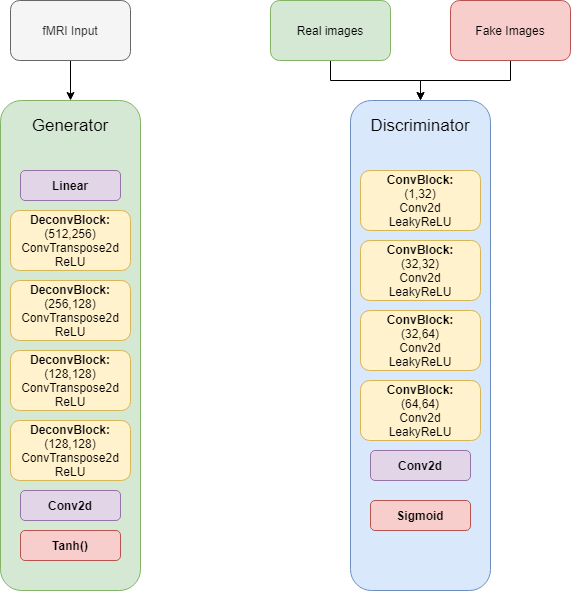

The diagram above was exported from draw.io. Its source (the exported page's mxGraphModel, read from the mxfile embedded in the PNG):
<mxGraphModel dx="1038" dy="1689" grid="1" gridSize="10" guides="1" tooltips="1" connect="1" arrows="1" fold="1" page="1" pageScale="1" pageWidth="850" pageHeight="1100" math="0" shadow="0">
  <root>
    <mxCell id="0" />
    <mxCell id="1" parent="0" />
    <mxCell id="b8FXCiGUGSuZKb4AIwsO-17" value="&lt;font style=&quot;font-size: 17px&quot;&gt;Generator&lt;br&gt;&lt;br&gt;&lt;br&gt;&lt;br&gt;&lt;br&gt;&lt;br&gt;&lt;br&gt;&lt;br&gt;&lt;br&gt;&lt;br&gt;&lt;br&gt;&lt;br&gt;&lt;br&gt;&lt;br&gt;&lt;br&gt;&lt;br&gt;&lt;br&gt;&lt;br&gt;&lt;br&gt;&lt;br&gt;&lt;br&gt;&lt;br&gt;&lt;br&gt;&lt;/font&gt;" style="rounded=1;whiteSpace=wrap;html=1;strokeColor=#82b366;fillColor=#d5e8d4;" parent="1" vertex="1">
      <mxGeometry x="230" y="90" width="140" height="490" as="geometry" />
    </mxCell>
    <mxCell id="b8FXCiGUGSuZKb4AIwsO-9" value="&lt;b&gt;Linear&lt;/b&gt;" style="rounded=1;whiteSpace=wrap;html=1;strokeColor=#9673a6;fillColor=#e1d5e7;" parent="1" vertex="1">
      <mxGeometry x="250" y="160" width="100" height="30" as="geometry" />
    </mxCell>
    <mxCell id="b8FXCiGUGSuZKb4AIwsO-10" value="&lt;b&gt;DeconvBlock:&lt;br&gt;&lt;/b&gt;(512,256)&lt;br&gt;ConvTranspose2d&lt;br&gt;ReLU" style="rounded=1;whiteSpace=wrap;html=1;strokeColor=#d6b656;fillColor=#fff2cc;" parent="1" vertex="1">
      <mxGeometry x="240" y="200" width="120" height="60" as="geometry" />
    </mxCell>
    <mxCell id="b8FXCiGUGSuZKb4AIwsO-11" value="&lt;b&gt;DeconvBlock:&lt;/b&gt;&lt;br&gt;(256,128)&lt;br&gt;ConvTranspose2d&lt;br&gt;ReLU" style="rounded=1;whiteSpace=wrap;html=1;strokeColor=#d6b656;fillColor=#fff2cc;" parent="1" vertex="1">
      <mxGeometry x="240" y="270" width="120" height="60" as="geometry" />
    </mxCell>
    <mxCell id="b8FXCiGUGSuZKb4AIwsO-12" value="&lt;b&gt;&lt;span&gt;DeconvBlock:&lt;/span&gt;&lt;br&gt;&lt;/b&gt;(128,128)&lt;br&gt;&lt;span&gt;ConvTranspose2d&lt;/span&gt;&lt;br&gt;&lt;span&gt;ReLU&lt;/span&gt;" style="rounded=1;whiteSpace=wrap;html=1;strokeColor=#d6b656;fillColor=#fff2cc;" parent="1" vertex="1">
      <mxGeometry x="240" y="410" width="120" height="60" as="geometry" />
    </mxCell>
    <mxCell id="b8FXCiGUGSuZKb4AIwsO-13" value="&lt;b&gt;DeconvBlock:&lt;br&gt;&lt;/b&gt;(128,128)&lt;br&gt;ConvTranspose2d&lt;br&gt;ReLU" style="rounded=1;whiteSpace=wrap;html=1;strokeColor=#d6b656;fillColor=#fff2cc;" parent="1" vertex="1">
      <mxGeometry x="240" y="340" width="120" height="60" as="geometry" />
    </mxCell>
    <mxCell id="b8FXCiGUGSuZKb4AIwsO-15" value="&lt;b&gt;Tanh()&lt;/b&gt;" style="rounded=1;whiteSpace=wrap;html=1;strokeColor=#b85450;fillColor=#f8cecc;" parent="1" vertex="1">
      <mxGeometry x="250" y="520" width="100" height="30" as="geometry" />
    </mxCell>
    <mxCell id="b8FXCiGUGSuZKb4AIwsO-16" value="&lt;b&gt;Conv2d&lt;/b&gt;" style="rounded=1;whiteSpace=wrap;html=1;strokeColor=#9673a6;fillColor=#e1d5e7;" parent="1" vertex="1">
      <mxGeometry x="250" y="480" width="100" height="30" as="geometry" />
    </mxCell>
    <mxCell id="b8FXCiGUGSuZKb4AIwsO-18" value="&lt;font style=&quot;font-size: 17px&quot;&gt;Discriminator&lt;br&gt;&lt;br&gt;&lt;br&gt;&lt;br&gt;&lt;br&gt;&lt;br&gt;&lt;br&gt;&lt;br&gt;&lt;br&gt;&lt;br&gt;&lt;br&gt;&lt;br&gt;&lt;br&gt;&lt;br&gt;&lt;br&gt;&lt;br&gt;&lt;br&gt;&lt;br&gt;&lt;br&gt;&lt;br&gt;&lt;br&gt;&lt;br&gt;&lt;br&gt;&lt;/font&gt;" style="rounded=1;whiteSpace=wrap;html=1;strokeColor=#6c8ebf;fillColor=#dae8fc;" parent="1" vertex="1">
      <mxGeometry x="580" y="90" width="140" height="490" as="geometry" />
    </mxCell>
    <mxCell id="b8FXCiGUGSuZKb4AIwsO-19" value="&lt;span&gt;&lt;b&gt;ConvBlock:&lt;/b&gt;&lt;/span&gt;&lt;br&gt;(1,32)&lt;br&gt;&lt;span&gt;Conv2d&lt;/span&gt;&lt;br&gt;LeakyReLU" style="rounded=1;whiteSpace=wrap;html=1;strokeColor=#d6b656;fillColor=#fff2cc;" parent="1" vertex="1">
      <mxGeometry x="590" y="160" width="120" height="60" as="geometry" />
    </mxCell>
    <mxCell id="b8FXCiGUGSuZKb4AIwsO-20" value="&lt;span&gt;&lt;b&gt;ConvBlock:&lt;/b&gt;&lt;/span&gt;&lt;br&gt;(32,32)&lt;br&gt;&lt;span&gt;Conv2d&lt;/span&gt;&lt;br&gt;LeakyReLU" style="rounded=1;whiteSpace=wrap;html=1;strokeColor=#d6b656;fillColor=#fff2cc;" parent="1" vertex="1">
      <mxGeometry x="590" y="230" width="120" height="60" as="geometry" />
    </mxCell>
    <mxCell id="b8FXCiGUGSuZKb4AIwsO-21" value="&lt;span&gt;&lt;b&gt;ConvBlock:&lt;/b&gt;&lt;/span&gt;&lt;br&gt;(32,64)&lt;br&gt;&lt;span&gt;Conv2d&lt;/span&gt;&lt;br&gt;LeakyReLU" style="rounded=1;whiteSpace=wrap;html=1;strokeColor=#d6b656;fillColor=#fff2cc;" parent="1" vertex="1">
      <mxGeometry x="590" y="300" width="120" height="60" as="geometry" />
    </mxCell>
    <mxCell id="b8FXCiGUGSuZKb4AIwsO-22" value="&lt;span&gt;&lt;b&gt;ConvBlock:&lt;/b&gt;&lt;/span&gt;&lt;br&gt;(64,64)&lt;br&gt;&lt;span&gt;Conv2d&lt;/span&gt;&lt;br&gt;LeakyReLU" style="rounded=1;whiteSpace=wrap;html=1;strokeColor=#d6b656;fillColor=#fff2cc;" parent="1" vertex="1">
      <mxGeometry x="590" y="370" width="120" height="60" as="geometry" />
    </mxCell>
    <mxCell id="b8FXCiGUGSuZKb4AIwsO-23" value="&lt;b&gt;Conv2d&lt;/b&gt;" style="rounded=1;whiteSpace=wrap;html=1;strokeColor=#9673a6;fillColor=#e1d5e7;" parent="1" vertex="1">
      <mxGeometry x="600" y="440" width="100" height="30" as="geometry" />
    </mxCell>
    <mxCell id="CwqAJK3K76MFJIu4hE70-1" style="edgeStyle=orthogonalEdgeStyle;rounded=0;orthogonalLoop=1;jettySize=auto;html=1;entryX=0.5;entryY=0;entryDx=0;entryDy=0;" edge="1" parent="1" source="pdJOWes9dS9re-Nh2coe-2" target="b8FXCiGUGSuZKb4AIwsO-17">
      <mxGeometry relative="1" as="geometry" />
    </mxCell>
    <mxCell id="pdJOWes9dS9re-Nh2coe-2" value="fMRI Input" style="rounded=1;whiteSpace=wrap;html=1;fillColor=#f5f5f5;strokeColor=#666666;fontColor=#333333;" parent="1" vertex="1">
      <mxGeometry x="240" y="-10" width="120" height="60" as="geometry" />
    </mxCell>
    <mxCell id="pdJOWes9dS9re-Nh2coe-5" style="edgeStyle=orthogonalEdgeStyle;rounded=0;orthogonalLoop=1;jettySize=auto;html=1;entryX=0.5;entryY=0;entryDx=0;entryDy=0;" parent="1" source="pdJOWes9dS9re-Nh2coe-3" target="b8FXCiGUGSuZKb4AIwsO-18" edge="1">
      <mxGeometry relative="1" as="geometry" />
    </mxCell>
    <mxCell id="pdJOWes9dS9re-Nh2coe-3" value="Real images" style="rounded=1;whiteSpace=wrap;html=1;fillColor=#d5e8d4;strokeColor=#82b366;" parent="1" vertex="1">
      <mxGeometry x="500" y="-10" width="120" height="60" as="geometry" />
    </mxCell>
    <mxCell id="pdJOWes9dS9re-Nh2coe-7" style="edgeStyle=orthogonalEdgeStyle;rounded=0;orthogonalLoop=1;jettySize=auto;html=1;entryX=0.5;entryY=0;entryDx=0;entryDy=0;" parent="1" source="pdJOWes9dS9re-Nh2coe-4" target="b8FXCiGUGSuZKb4AIwsO-18" edge="1">
      <mxGeometry relative="1" as="geometry" />
    </mxCell>
    <mxCell id="pdJOWes9dS9re-Nh2coe-4" value="Fake Images" style="rounded=1;whiteSpace=wrap;html=1;fillColor=#f8cecc;strokeColor=#b85450;" parent="1" vertex="1">
      <mxGeometry x="680" y="-10" width="120" height="60" as="geometry" />
    </mxCell>
    <mxCell id="mxKDh5tObH2bppff-eMm-2" value="&lt;b&gt;Sigmoid&lt;/b&gt;" style="rounded=1;whiteSpace=wrap;html=1;strokeColor=#b85450;fillColor=#f8cecc;" parent="1" vertex="1">
      <mxGeometry x="600" y="490" width="100" height="30" as="geometry" />
    </mxCell>
  </root>
</mxGraphModel>